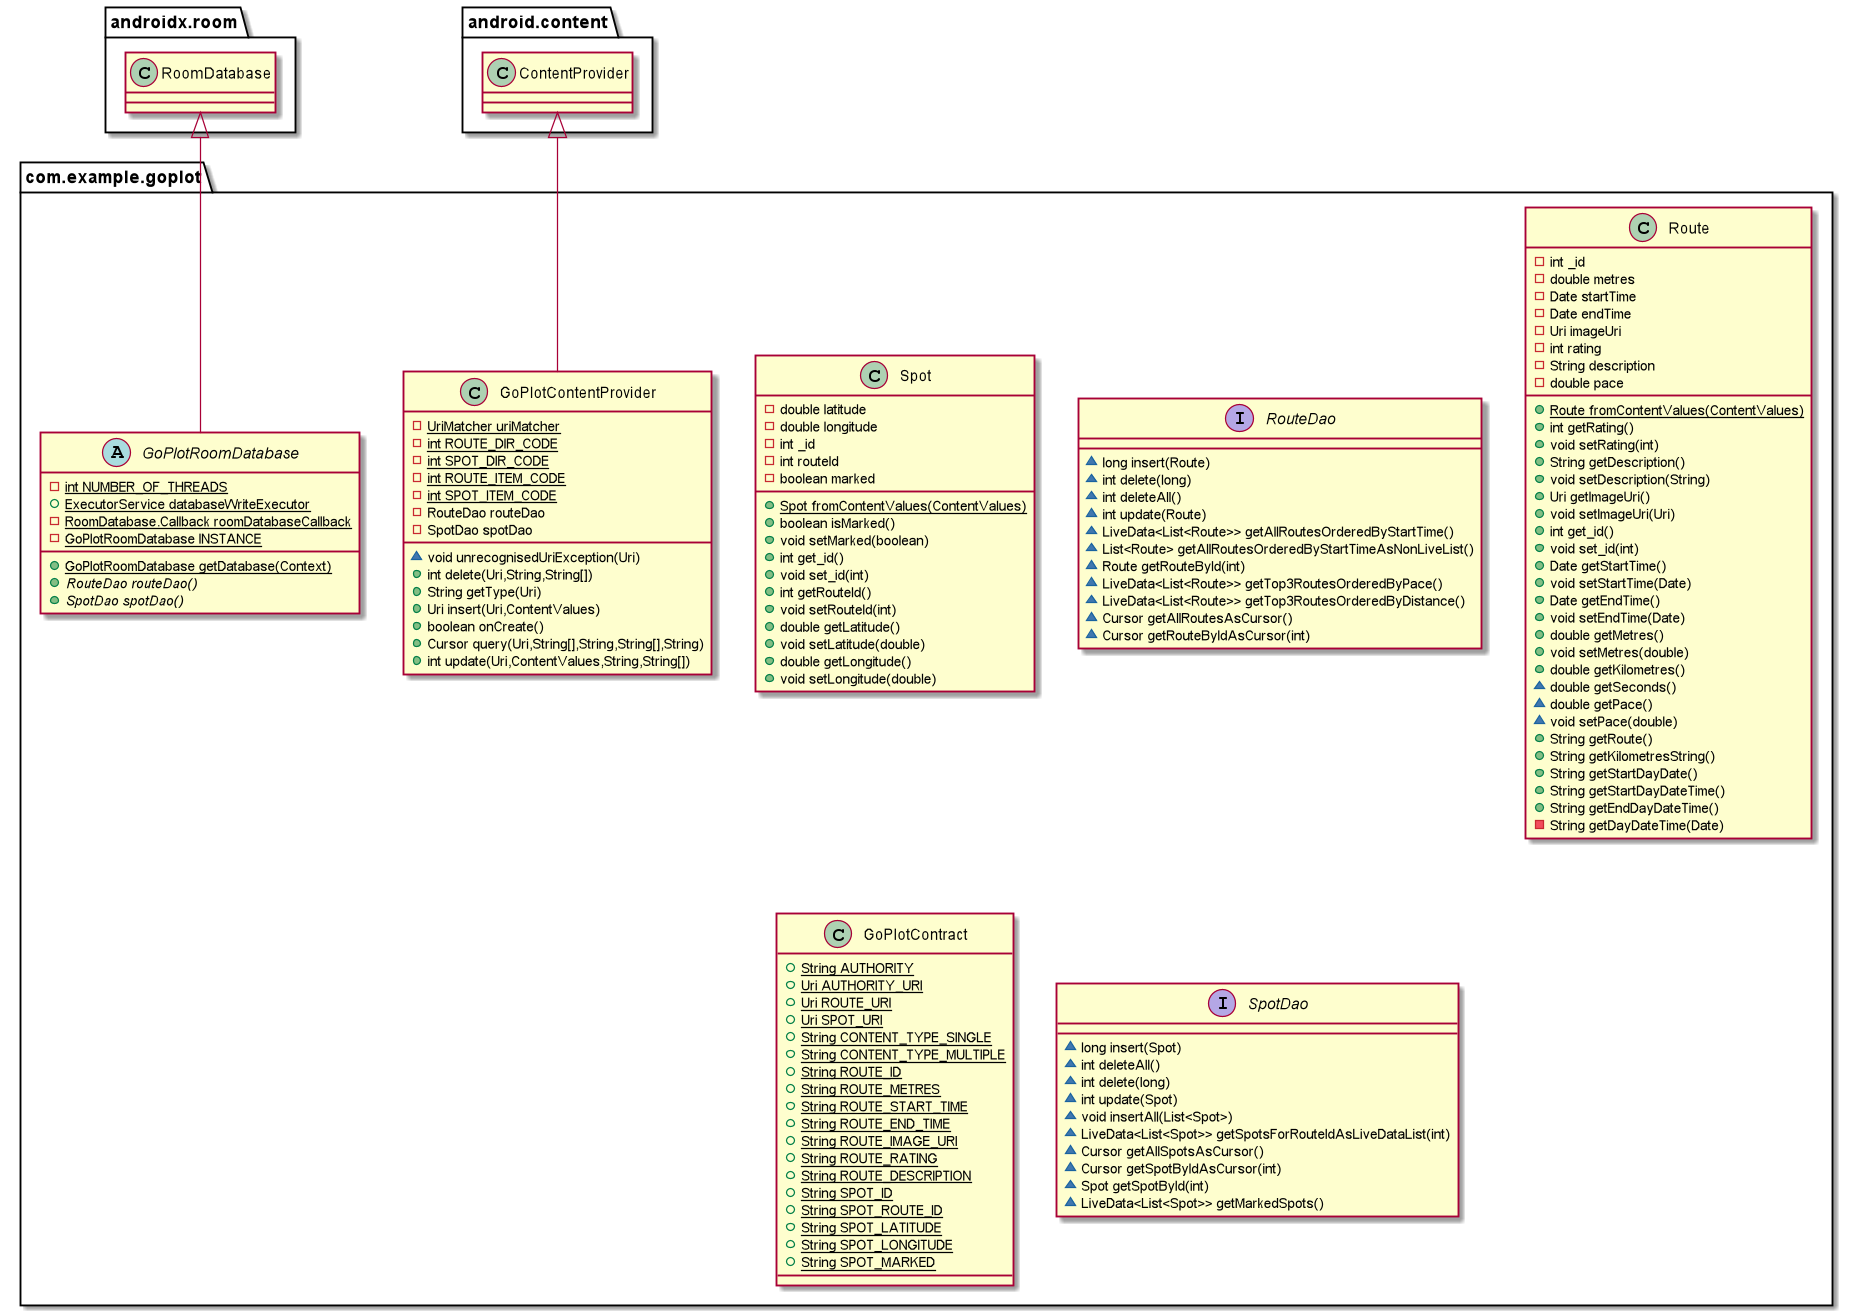

The diagram above was rendered by PlantUML. Its source (embedded in the PNG):
@startuml
class com.example.goplot.Spot {
- double latitude
- double longitude
- int _id
- int routeId
- boolean marked
+ {static} Spot fromContentValues(ContentValues)
+ boolean isMarked()
+ void setMarked(boolean)
+ int get_id()
+ void set_id(int)
+ int getRouteId()
+ void setRouteId(int)
+ double getLatitude()
+ void setLatitude(double)
+ double getLongitude()
+ void setLongitude(double)
}
interface com.example.goplot.RouteDao {
~ long insert(Route)
~ int delete(long)
~ int deleteAll()
~ int update(Route)
~ LiveData<List<Route>> getAllRoutesOrderedByStartTime()
~ List<Route> getAllRoutesOrderedByStartTimeAsNonLiveList()
~ Route getRouteById(int)
~ LiveData<List<Route>> getTop3RoutesOrderedByPace()
~ LiveData<List<Route>> getTop3RoutesOrderedByDistance()
~ Cursor getAllRoutesAsCursor()
~ Cursor getRouteByIdAsCursor(int)
}
abstract class com.example.goplot.GoPlotRoomDatabase {
- {static} int NUMBER_OF_THREADS
+ {static} ExecutorService databaseWriteExecutor
- {static} RoomDatabase.Callback roomDatabaseCallback
- {static} GoPlotRoomDatabase INSTANCE
+ {static} GoPlotRoomDatabase getDatabase(Context)
+ {abstract}RouteDao routeDao()
+ {abstract}SpotDao spotDao()
}
class com.example.goplot.Route {
- int _id
- double metres
- Date startTime
- Date endTime
- Uri imageUri
- int rating
- String description
- double pace
+ {static} Route fromContentValues(ContentValues)
+ int getRating()
+ void setRating(int)
+ String getDescription()
+ void setDescription(String)
+ Uri getImageUri()
+ void setImageUri(Uri)
+ int get_id()
+ void set_id(int)
+ Date getStartTime()
+ void setStartTime(Date)
+ Date getEndTime()
+ void setEndTime(Date)
+ double getMetres()
+ void setMetres(double)
+ double getKilometres()
~ double getSeconds()
~ double getPace()
~ void setPace(double)
+ String getRoute()
+ String getKilometresString()
+ String getStartDayDate()
+ String getStartDayDateTime()
+ String getEndDayDateTime()
- String getDayDateTime(Date)
}
class com.example.goplot.GoPlotContract {
+ {static} String AUTHORITY
+ {static} Uri AUTHORITY_URI
+ {static} Uri ROUTE_URI
+ {static} Uri SPOT_URI
+ {static} String CONTENT_TYPE_SINGLE
+ {static} String CONTENT_TYPE_MULTIPLE
+ {static} String ROUTE_ID
+ {static} String ROUTE_METRES
+ {static} String ROUTE_START_TIME
+ {static} String ROUTE_END_TIME
+ {static} String ROUTE_IMAGE_URI
+ {static} String ROUTE_RATING
+ {static} String ROUTE_DESCRIPTION
+ {static} String SPOT_ID
+ {static} String SPOT_ROUTE_ID
+ {static} String SPOT_LATITUDE
+ {static} String SPOT_LONGITUDE
+ {static} String SPOT_MARKED
}
class com.example.goplot.GoPlotContentProvider {
- {static} UriMatcher uriMatcher
- {static} int ROUTE_DIR_CODE
- {static} int SPOT_DIR_CODE
- {static} int ROUTE_ITEM_CODE
- {static} int SPOT_ITEM_CODE
- RouteDao routeDao
- SpotDao spotDao
~ void unrecognisedUriException(Uri)
+ int delete(Uri,String,String[])
+ String getType(Uri)
+ Uri insert(Uri,ContentValues)
+ boolean onCreate()
+ Cursor query(Uri,String[],String,String[],String)
+ int update(Uri,ContentValues,String,String[])
}
interface com.example.goplot.SpotDao {
~ long insert(Spot)
~ int deleteAll()
~ int delete(long)
~ int update(Spot)
~ void insertAll(List<Spot>)
~ LiveData<List<Spot>> getSpotsForRouteIdAsLiveDataList(int)
~ Cursor getAllSpotsAsCursor()
~ Cursor getSpotByIdAsCursor(int)
~ Spot getSpotById(int)
~ LiveData<List<Spot>> getMarkedSpots()
}


androidx.room.RoomDatabase <|-- com.example.goplot.GoPlotRoomDatabase
android.content.ContentProvider <|-- com.example.goplot.GoPlotContentProvider
@enduml